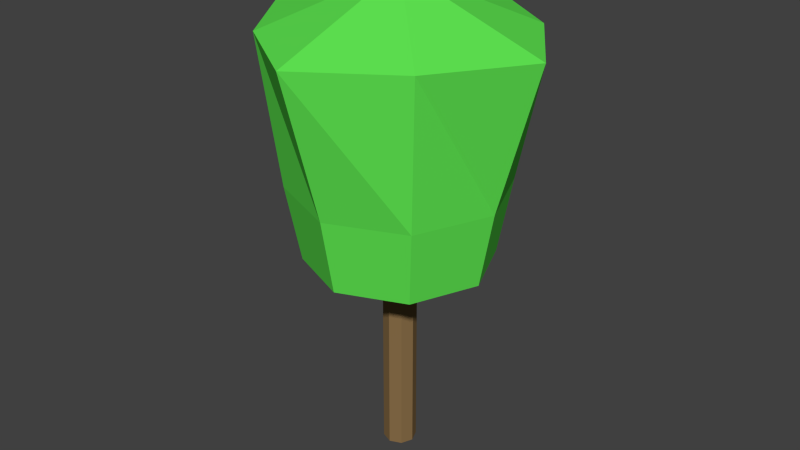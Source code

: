 # Source: tree_5.blend  (saved by Blender 2.79.0; exported with 4.5.12 LTS)
import bpy
from mathutils import Matrix  # noqa: F401  (used for matrix-valued properties, if any)

bpy.ops.wm.read_factory_settings(use_empty=True)
scene = bpy.context.scene
scene.name = 'Scene'

# ---- collections
col_collection_1 = bpy.data.collections.new('Collection 1'); scene.collection.children.link(col_collection_1)

# ---- materials (node trees are filled in below, after node groups)
mat_brown_005___d2691e = bpy.data.materials.new('brown.005 [#D2691E]')
mat_brown_005___d2691e.alpha_threshold = 0.0
mat_brown_005___d2691e.use_transparent_shadow = False
mat_brown_005___d2691e.diffuse_color = (0.2529, 0.1569, 0.06666, 1.0)
mat_brown_005___d2691e.roughness = 0.5
mat_brown_005___d2691e.specular_intensity = 0.0
mat_green_005___33ee33 = bpy.data.materials.new('green.005 [#33ee33]')
mat_green_005___33ee33.alpha_threshold = 0.0
mat_green_005___33ee33.use_transparent_shadow = False
mat_green_005___33ee33.diffuse_color = (0.1169, 0.8, 0.08475, 1.0)
mat_green_005___33ee33.roughness = 0.5

# ---- material node trees

# ---- world
world_world = bpy.data.worlds.new('World'); scene.world = world_world
world_world.color = (0.05088, 0.05088, 0.05088)
world_world.use_sun_shadow = False
world_world.sun_shadow_jitter_overblur = 0.0
world_world.cycles.sampling_method = 'NONE'
world_world.cycles.sample_map_resolution = 256

# ---- meshes
me_plane_001 = bpy.data.meshes.new('Plane.001')
me_plane_001.from_pydata([(9.537e-07, 0.1992, 0.0), (9.537e-07, 0.1992, 3.463), (0.1414, 0.1407, 0.0), (0.1414, 0.1407, 3.463), (0.2, -0.0007702, 0.0), (0.2, -0.0007702, 3.463), (0.1414, -0.1422, 0.0), (0.1414, -0.1422, 3.463), (9.537e-07, -0.2008, 0.0), (9.537e-07, -0.2008, 3.463), (-0.1414, -0.1422, 0.0), (-0.1414, -0.1422, 3.463), (-0.2, -0.0007702, 0.0), (-0.2, -0.0007702, 3.463), (-0.1414, 0.1407, 0.0), (-0.1414, 0.1407, 3.463), (-1.8, 0.0004744, 5.243), (-1.29, 0.0004744, 3.463), (-1.118, 0.0004744, 2.551), (-1.075, 1.075, 5.243), (-0.9119, 0.9124, 3.463), (-0.7905, 0.791, 2.551), (3.695e-07, 1.8, 5.243), (4.768e-07, 1.29, 3.463), (4.768e-07, 1.118, 2.551), (1.075, 1.075, 5.243), (0.9119, 0.9124, 3.463), (0.7905, 0.791, 2.551), (1.8, 0.0004744, 5.243), (1.29, 0.0004744, 3.463), (1.118, 0.0004744, 2.551), (1.075, -1.074, 5.243), (0.9119, -0.9115, 3.463), (0.7905, -0.79, 2.551), (3.695e-07, -1.799, 5.243), (4.768e-07, -1.289, 3.463), (4.768e-07, -1.117, 2.551), (4.768e-07, 0.0004744, 5.861), (-1.075, -1.074, 5.243), (-0.9119, -0.9115, 3.463), (-0.7905, -0.79, 2.551), (4.768e-07, 0.0004744, 2.551)], [(5, 29)], [(0, 1, 3, 2), (2, 3, 5, 4), (4, 5, 7, 6), (6, 7, 9, 8), (8, 9, 11, 10), (10, 11, 13, 12), (14, 15, 1, 0), (12, 13, 15, 14), (18, 17, 20, 21), (17, 16, 19, 20), (21, 20, 23, 24), (20, 19, 22, 23), (24, 23, 26, 27), (23, 22, 25, 26), (27, 26, 29, 30), (26, 25, 28, 29), (30, 29, 32, 33), (29, 28, 31, 32), (33, 32, 35, 36), (32, 31, 34, 35), (36, 35, 39, 40), (35, 34, 38, 39), (16, 37, 19), (19, 37, 22), (22, 37, 25), (25, 37, 28), (28, 37, 31), (31, 37, 34), (34, 37, 38), (40, 39, 17, 18), (39, 38, 16, 17), (38, 37, 16), (40, 18, 41), (36, 40, 41), (33, 36, 41), (30, 33, 41), (27, 30, 41), (24, 27, 41), (21, 24, 41), (18, 21, 41)])
me_plane_001.polygons.foreach_set('material_index', [0, 0, 0, 0, 0, 0, 0, 0, 1, 1, 1, 1, 1, 1, 1, 1, 1, 1, 1, 1, 1, 1, 1, 1, 1, 1, 1, 1, 1, 1, 1, 1, 1, 1, 1, 1, 1, 1, 1, 1])
_uv = me_plane_001.uv_layers.new(name='UVMap')
_uv.uv.foreach_set('vector', [0.0, 0.0, 0.0, 0.0, 0.0, 0.0, 0.0, 0.0, 0.0, 0.0, 0.0, 0.0, 0.0, 0.0, 0.0, 0.0, 0.0, 0.0, 0.0, 0.0, 0.0, 0.0, 0.0, 0.0, 0.0, 0.0, 0.0, 0.0, 0.0, 0.0, 0.0, 0.0, 0.0, 0.0, 0.0, 0.0, 0.0, 0.0, 0.0, 0.0, 0.0, 0.0, 0.0, 0.0, 0.0, 0.0, 0.0, 0.0, 0.0, 0.0, 0.0, 0.0, 0.0, 0.0, 0.0, 0.0, 0.0, 0.0, 0.0, 0.0, 0.0, 0.0, 0.0, 0.0, 0.0, 0.0, 0.0, 0.0, 0.0, 0.0, 0.0, 0.0, 0.0, 0.0, 0.0, 0.0, 0.0, 0.0, 0.0, 0.0, 0.0, 0.0, 0.0, 0.0, 0.0, 0.0, 0.0, 0.0, 0.0, 0.0, 0.0, 0.0, 0.0, 0.0, 0.0, 0.0, 0.0, 0.0, 0.0, 0.0, 0.0, 0.0, 0.0, 0.0, 0.0, 0.0, 0.0, 0.0, 0.0, 0.0, 0.0, 0.0, 0.0, 0.0, 0.0, 0.0, 0.0, 0.0, 0.0, 0.0, 0.0, 0.0, 0.0, 0.0, 0.0, 0.0, 0.0, 0.0, 0.0, 0.0, 0.0, 0.0, 0.0, 0.0, 0.0, 0.0, 0.0, 0.0, 0.0, 0.0, 0.0, 0.0, 0.0, 0.0, 0.0, 0.0, 0.0, 0.0, 0.0, 0.0, 0.0, 0.0, 0.0, 0.0, 0.0, 0.0, 0.0, 0.0, 0.0, 0.0, 0.0, 0.0, 0.0, 0.0, 0.0, 0.0, 0.0, 0.0, 0.0, 0.0, 0.0, 0.0, 0.0, 0.0, 0.0, 0.0, 0.0, 0.0, 0.0, 0.0, 0.0, 0.0, 0.0, 0.0, 0.0, 0.0, 0.0, 0.0, 0.0, 0.0, 0.0, 0.0, 0.0, 0.0, 0.0, 0.0, 0.0, 0.0, 0.0, 0.0, 0.0, 0.0, 0.0, 0.0, 0.0, 0.0, 0.0, 0.0, 0.0, 0.0, 0.0, 0.0, 0.0, 0.0, 0.0, 0.0, 0.0, 0.0, 0.0, 0.0, 0.0, 0.0, 0.0, 0.0, 0.0, 0.0, 0.0, 0.0, 0.0, 0.0, 0.0, 0.0, 0.0, 0.0, 0.0, 0.0, 0.0, 0.0, 0.0, 0.0, 0.0, 0.0, 0.0, 0.0, 0.0, 0.0, 0.0, 0.0, 0.0, 0.0, 0.0, 0.0, 0.0, 0.0, 0.0, 0.0, 0.0, 0.0, 0.0, 0.0, 0.0, 0.0, 0.0, 0.0, 0.0, 0.0, 0.0, 0.0, 0.0, 0.0, 0.0, 0.0, 0.0, 0.0, 0.0, 0.0, 0.0, 0.0, 0.0, 0.0, 0.0, 0.0, 0.0, 0.0, 0.0, 0.0, 0.0, 0.0])
me_plane_001.materials.append(mat_brown_005___d2691e)
me_plane_001.materials.append(mat_green_005___33ee33)
me_plane_001.use_remesh_preserve_volume = False
me_plane_001.use_remesh_preserve_attributes = False
me_plane_001.use_mirror_vertex_groups = False
me_plane_001.update()

# ---- objects
ob_tree_002 = bpy.data.objects.new('tree.002', me_plane_001)

# ---- transforms, parenting, visibility, modifiers, constraints
ob_tree_002.location = (0.0, 0.0, 0.0)
ob_tree_002.show_texture_space = True
ob_tree_002.lineart.crease_threshold = 0.0

# ---- collection membership
col_collection_1.objects.link(ob_tree_002)

# ---- scene / render settings (as saved in the file)
scene.frame_start = 1; scene.frame_end = 250; scene.frame_set(1)
scene.render.engine = 'BLENDER_EEVEE_NEXT'
scene.render.resolution_percentage = 50
scene.render.dither_intensity = 0.0
scene.cycles.use_denoising = False
scene.cycles.samples = 10
scene.cycles.sampling_pattern = 'TABULATED_SOBOL'
scene.cycles.light_sampling_threshold = 0.0
scene.cycles.use_adaptive_sampling = False
scene.cycles.use_light_tree = False
scene.cycles.blur_glossy = 0.0
scene.cycles.pixel_filter_type = 'GAUSSIAN'
scene.cycles.sample_clamp_indirect = 0.0
scene.view_settings.view_transform = 'Standard'
bpy.context.view_layer.update()

# ---- added for rendering (the .blend has no active camera and no usable light): camera, sun
cam_auto = bpy.data.cameras.new('AutoCamera')
cam_auto.lens = 50.0
cam_auto.sensor_width = 36.0
cam_auto.clip_end = 1000.0
ob_auto_camera = bpy.data.objects.new('AutoCamera', cam_auto)
scene.collection.objects.link(ob_auto_camera)
ob_auto_camera.location = (7.18268, -8.61875, 8.67656)
ob_auto_camera.rotation_euler = (1.09748, -7.21219e-08, 0.694738)
scene.camera = ob_auto_camera
light_auto_sun = bpy.data.lights.new('AutoSun', 'SUN')
light_auto_sun.energy = 3.0
light_auto_sun.angle = 0.0523599
ob_auto_sun = bpy.data.objects.new('AutoSun', light_auto_sun)
scene.collection.objects.link(ob_auto_sun)
ob_auto_sun.rotation_euler = (0.872665, 0.174533, 0.523599)
bpy.context.view_layer.update()
